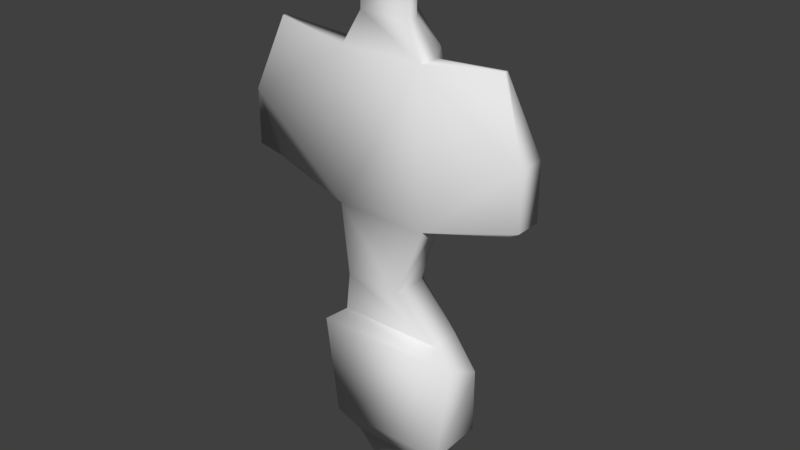 # Source: AlienShipCollision.blend  (saved by Blender 2.77.0; exported with 4.5.12 LTS)
import bpy
from mathutils import Matrix  # noqa: F401  (used for matrix-valued properties, if any)

bpy.ops.wm.read_factory_settings(use_empty=True)
scene = bpy.context.scene
scene.name = 'Scene'

# ---- collections
col_collection_1 = bpy.data.collections.new('Collection 1'); scene.collection.children.link(col_collection_1)

# ---- world
world_world = bpy.data.worlds.new('World'); scene.world = world_world
world_world.color = (0.05088, 0.05088, 0.05088)
world_world.use_sun_shadow = False
world_world.sun_shadow_jitter_overblur = 0.0
world_world.cycles.sampling_method = 'MANUAL'

# ---- meshes
me_alienshipcollision = bpy.data.meshes.new('AlienShipCollision')
me_alienshipcollision.from_pydata([(-8.678, 57.58, -1.433), (8.678, 57.58, -1.433), (8.678, 45.91, -1.433), (-8.678, 52.76, 30.3), (8.678, 52.76, 30.3), (-5.476, 51.0, 11.35), (-5.476, 38.82, -4.726), (5.476, 39.36, 5.241), (5.476, 51.0, 11.35), (-16.47, 50.69, -75.88), (-13.03, 40.11, 8.46), (16.47, 50.69, -75.88), (13.03, 40.11, 8.46), (43.12, 31.33, -75.88), (34.12, 24.79, 8.46), (53.3, 0.0, -75.88), (42.17, 0.0, 8.46), (43.12, -31.33, -75.88), (34.12, -24.79, 8.46), (16.47, -50.69, -75.88), (13.03, -40.11, 8.46), (-16.47, -50.69, -75.88), (-13.03, -40.11, 8.46), (-43.12, -31.33, -75.88), (-34.12, -24.79, 8.46), (-53.3, 1.526e-05, -75.88), (-42.17, 1.907e-05, 8.46), (-43.12, 31.33, -75.88), (-34.12, 24.79, 8.46), (-23.55, 72.47, -74.17), (23.55, 72.47, -74.17), (61.65, 44.79, -74.17), (76.2, -7.629e-06, -74.17), (-76.2, 2.289e-05, -74.17), (-61.65, 44.79, -74.17), (-23.55, 72.47, -108.8), (23.55, 72.47, -108.8), (61.65, 44.79, -108.8), (76.2, -7.629e-06, -108.8), (-76.2, 1.526e-05, -108.8), (-61.65, 44.79, -108.8), (-40.19, 45.91, -94.84), (-40.19, 45.91, -131.9), (40.19, 45.91, -94.84), (40.19, 45.91, -131.9), (-67.13, -10.89, -94.84), (-67.13, 22.33, -94.84), (-67.13, 22.33, -159.6), (-67.13, -10.89, -159.6), (67.13, 22.33, -159.6), (67.13, -10.89, -159.6), (67.13, 22.33, -94.84), (67.13, -10.89, -94.84), (-67.87, 108.5, -246.3), (67.87, 108.5, -246.3), (-113.4, 33.76, -246.3), (-113.4, -22.32, -246.3), (113.4, 33.76, -246.3), (113.4, -22.32, -246.3), (-84.94, 129.2, -414.1), (84.94, 129.2, -414.1), (-141.9, 39.6, -414.1), (141.9, 39.6, -414.1), (-68.06, 35.21, -244.3), (-84.94, 113.8, -562.6), (84.94, 113.8, -562.6), (-141.9, 39.6, -562.6), (141.9, 39.6, -562.6), (-75.69, 102.5, -649.4), (-75.11, -58.01, -817.4), (75.69, 102.5, -649.4), (75.11, -58.01, -817.4), (-126.4, 36.43, -649.4), (-126.4, -26.11, -649.4), (126.4, 36.43, -649.4), (126.4, -26.11, -649.4), (-50.96, 56.47, -695.5), (44.63, 56.47, -695.5), (-75.11, 37.6, -817.4), (75.11, 37.6, -817.4), (-44.97, 67.6, -817.4), (44.97, 67.6, -817.4), (-144.1, 3.835, -970.6), (144.1, 3.835, -970.6), (-144.1, 88.04, -970.6), (144.1, 88.04, -970.6), (-86.26, 88.04, -970.6), (86.26, 88.04, -970.6), (-119.8, 145.6, -1095.0), (124.2, 146.0, -1091.0), (-202.0, 91.96, -1070.0), (205.7, 92.72, -1063.0), (-202.6, -14.43, -1016.0), (205.0, -13.67, -1010.0), (-119.8, 148.6, -1218.0), (124.2, 145.8, -1215.0), (-202.0, 95.41, -1244.0), (205.7, 90.67, -1239.0), (-168.4, -12.78, -1294.0), (170.8, -16.72, -1291.0), (-63.7, 103.6, -1338.0), (67.47, 102.7, -1336.0), (-107.8, 71.82, -1341.0), (111.2, 70.33, -1337.0), (-108.2, 7.957, -1345.0), (110.9, 6.476, -1342.0), (-21.64, 30.36, -1426.0), (-40.5, 1.58, -1404.0), (28.92, 28.44, -1424.0), (43.95, -1.63, -1401.0), (-39.22, 21.16, -1419.0), (45.22, 17.95, -1416.0), (-8.678, 45.91, -1.433), (8.678, 57.58, 30.3), (-8.678, 57.58, 30.3), (-5.476, 39.36, 5.241), (-5.476, 49.69, 0.4021), (5.476, 38.82, -4.726), (5.476, 49.69, 0.4021), (41.43, 30.24, 11.35), (36.83, 14.94, 5.241), (46.91, 20.76, 11.35), (36.36, 14.67, -4.726), (45.77, 20.1, 0.4021), (31.35, 24.42, 5.241), (30.88, 24.15, -4.726), (40.29, 29.59, 0.4021), (36.83, -14.94, 5.241), (46.91, -20.76, 11.35), (36.36, -14.67, -4.726), (45.77, -20.1, 0.4021), (31.35, -24.42, 5.241), (41.43, -30.24, 11.35), (30.88, -24.15, -4.726), (40.29, -29.59, 0.4021), (5.476, -49.69, 0.4021), (-5.476, -49.69, 0.4021), (-5.476, -51.0, 11.35), (5.476, -39.36, 5.241), (5.476, -51.0, 11.35), (5.476, -38.82, -4.726), (-5.476, -39.36, 5.241), (-5.476, -38.82, -4.726), (-31.35, -24.42, 5.241), (-41.43, -30.24, 11.35), (-30.88, -24.15, -4.726), (-36.36, -14.67, -4.726), (-45.77, -20.1, 0.4021), (-40.29, -29.59, 0.4021), (-36.83, -14.94, 5.241), (-46.91, -20.76, 11.35), (-31.35, 24.42, 5.241), (-41.43, 30.24, 11.35), (-36.83, 14.94, 5.241), (-46.91, 20.76, 11.35), (-36.36, 14.67, -4.726), (-45.77, 20.1, 0.4021), (-30.88, 24.15, -4.726), (-40.29, 29.59, 0.4021), (-393.3, 39.6, -414.1), (-320.3, 6.791, -222.2), (-320.3, -4.503, -222.2), (320.3, 6.791, -222.2), (320.3, -4.503, -222.2), (393.3, 39.6, -414.1), (393.3, 39.6, -562.6), (-393.3, -30.6, -414.1), (393.3, -30.6, -414.1), (350.4, 7.33, -592.5), (-393.3, 39.6, -562.6), (-393.3, -30.6, -562.6), (393.3, -30.6, -562.6), (-350.4, 7.33, -592.5), (-350.4, -5.266, -592.5), (350.4, -5.266, -592.5), (62.54, 34.17, -245.8), (45.52, 36.3, -1.433), (54.2, 21.27, -1.433), (44.1, 15.44, -1.433), (41.35, 33.89, 30.3), (50.03, 18.86, 30.3), (35.42, 30.47, -1.433), (54.2, 21.27, 30.3), (45.52, 36.3, 30.3), (54.2, -21.27, -1.433), (45.52, -36.3, -1.433), (35.42, -30.47, -1.433), (50.03, -18.86, 30.3), (41.35, -33.89, 30.3), (44.1, -15.44, -1.433), (45.52, -36.3, 30.3), (54.2, -21.27, 30.3), (8.678, -57.58, -1.433), (-8.678, -57.58, -1.433), (-8.678, -45.91, -1.433), (8.678, -52.76, 30.3), (-8.678, -52.76, 30.3), (8.678, -45.91, -1.433), (-8.678, -57.58, 30.3), (8.678, -57.58, 30.3), (-45.52, -36.3, -1.433), (-54.2, -21.27, -1.433), (-44.1, -15.44, -1.433), (-41.35, -33.89, 30.3), (-50.03, -18.86, 30.3), (-35.42, -30.47, -1.433), (-54.2, -21.27, 30.3), (-45.52, -36.3, 30.3), (-54.2, 21.27, -1.433), (-45.52, 36.3, -1.433), (-35.42, 30.47, -1.433), (-50.03, 18.86, 30.3), (-41.35, 33.89, 30.3), (-44.1, 15.44, -1.433), (-45.52, 36.3, 30.3), (-54.2, 21.27, 30.3)], [], [(113, 1, 0, 114), (3, 112, 2, 4), (113, 114, 3, 4), (0, 1, 2, 112), (5, 116, 6, 115), (118, 8, 7, 117), (8, 5, 115, 7), (9, 10, 12, 11), (11, 12, 14, 13), (13, 14, 16, 15), (15, 16, 18, 17), (17, 18, 20, 19), (19, 20, 22, 21), (21, 22, 24, 23), (23, 24, 26, 25), (25, 26, 28, 27), (27, 28, 10, 9), (31, 32, 38, 37), (34, 29, 35, 40), (29, 30, 36, 35), (30, 31, 37, 36), (33, 34, 40, 39), (41, 42, 47, 46), (43, 44, 42, 41), (46, 47, 48, 45), (49, 51, 52, 50), (44, 43, 51, 49), (54, 57, 62, 60), (62, 57, 162, 164), (55, 53, 59, 61), (47, 53, 55), (49, 50, 58, 57), (48, 47, 55, 56), (60, 62, 67, 65), (53, 54, 60, 59), (42, 44, 175, 63), (54, 175, 57), (53, 42, 63), (67, 62, 164, 165), (65, 67, 74, 70), (59, 60, 65, 64), (61, 59, 64, 66), (61, 66, 169, 159), (68, 70, 77, 76), (68, 76, 72), (64, 65, 70, 68), (66, 64, 68, 72), (66, 72, 172, 169), (81, 79, 85, 87), (72, 76, 80, 78), (77, 74, 79, 81), (73, 72, 78, 69), (74, 77, 70), (79, 71, 83, 85), (76, 77, 81, 80), (74, 75, 71, 79), (85, 83, 93, 91), (80, 81, 87, 86), (69, 78, 84, 82), (78, 80, 86, 84), (89, 91, 97, 95), (92, 90, 96, 98), (84, 86, 88, 90), (86, 87, 89, 88), (82, 84, 90, 92), (87, 85, 91, 89), (94, 95, 101, 100), (96, 94, 100, 102), (91, 93, 99, 97), (90, 88, 94, 96), (88, 89, 95, 94), (101, 103, 111, 108), (104, 102, 110, 107), (98, 96, 102, 104), (95, 97, 103, 101), (97, 99, 105, 103), (106, 108, 109, 107), (110, 106, 107), (109, 108, 111), (103, 105, 109, 111), (102, 100, 106, 110), (100, 101, 108, 106), (119, 126, 125, 124), (123, 121, 120, 122), (121, 119, 124, 120), (128, 130, 129, 127), (134, 132, 131, 133), (139, 135, 140, 138), (136, 137, 141, 142), (137, 139, 138, 141), (144, 148, 145, 143), (147, 150, 149, 146), (150, 144, 143, 149), (158, 152, 151, 157), (152, 154, 153, 151), (154, 156, 155, 153), (161, 160, 159, 166), (164, 167, 171, 165), (162, 163, 167, 164), (165, 171, 174, 168), (166, 159, 169, 170), (170, 169, 172, 173), (56, 55, 160, 161), (74, 67, 165, 168), (57, 58, 163, 162), (72, 73, 173, 172), (75, 74, 168, 174), (55, 61, 159, 160), (175, 44, 54), (57, 54, 49), (53, 63, 175, 54), (49, 54, 44), (53, 47, 42), (12, 10, 28, 26, 24, 22, 20, 18, 16, 14), (4, 2, 1, 113), (114, 0, 112, 3), (104, 107, 109, 105), (99, 98, 104, 105), (93, 92, 98, 99), (93, 83, 82, 92), (83, 71, 69, 82), (73, 69, 71, 75), (48, 50, 52, 45), (58, 50, 48, 56), (163, 58, 167), (161, 166, 56), (171, 167, 75, 174), (166, 170, 173, 73), (58, 75, 167), (56, 166, 73), (73, 75, 58, 56), (182, 177, 176, 183), (179, 181, 178, 180), (182, 183, 179, 180), (180, 178, 177, 182), (183, 176, 181, 179), (190, 185, 184, 191), (187, 189, 186, 188), (190, 191, 187, 188), (188, 186, 185, 190), (191, 184, 189, 187), (198, 193, 192, 199), (195, 197, 194, 196), (198, 199, 195, 196), (196, 194, 193, 198), (199, 192, 197, 195), (206, 201, 200, 207), (203, 205, 202, 204), (206, 207, 203, 204), (204, 202, 201, 206), (207, 200, 205, 203), (214, 209, 208, 215), (211, 213, 210, 212), (214, 215, 211, 212), (212, 210, 209, 214), (215, 208, 213, 211), (29, 34, 33, 32, 31, 30), (35, 36, 37, 38, 39, 40), (38, 32, 33, 39)])
me_alienshipcollision.polygons.foreach_set('use_smooth', [True] * 159)
me_alienshipcollision.use_remesh_preserve_volume = False
me_alienshipcollision.use_remesh_preserve_attributes = False
me_alienshipcollision.use_mirror_vertex_groups = False
me_alienshipcollision.update()

# ---- objects
ob_alienshipcollision = bpy.data.objects.new('AlienShipCollision', me_alienshipcollision)

# ---- transforms, parenting, visibility, modifiers, constraints
ob_alienshipcollision.location = (0.0, 0.0, 0.0)
ob_alienshipcollision.lineart.crease_threshold = 0.0

# ---- collection membership
col_collection_1.objects.link(ob_alienshipcollision)

# ---- scene / render settings (as saved in the file)
scene.frame_start = 1; scene.frame_end = 250; scene.frame_set(1)
scene.render.engine = 'BLENDER_EEVEE_NEXT'
scene.render.resolution_percentage = 50
scene.render.dither_intensity = 0.0
scene.cycles.use_denoising = False
scene.cycles.samples = 128
scene.cycles.sampling_pattern = 'TABULATED_SOBOL'
scene.cycles.light_sampling_threshold = 0.0
scene.cycles.use_adaptive_sampling = False
scene.cycles.use_light_tree = False
scene.cycles.blur_glossy = 0.0
scene.cycles.sample_clamp_indirect = 0.0
scene.view_settings.view_transform = 'Standard'
bpy.context.view_layer.update()

# ---- added for rendering (the .blend has no active camera and no usable light): camera, sun
cam_auto = bpy.data.cameras.new('AutoCamera')
cam_auto.lens = 50.0
cam_auto.sensor_width = 36.0
cam_auto.clip_end = 27086.3
ob_auto_camera = bpy.data.objects.new('AutoCamera', cam_auto)
scene.collection.objects.link(ob_auto_camera)
ob_auto_camera.location = (1543.39, -1806.76, 536.798)
ob_auto_camera.rotation_euler = (1.09748, -7.21219e-08, 0.694738)
scene.camera = ob_auto_camera
light_auto_sun = bpy.data.lights.new('AutoSun', 'SUN')
light_auto_sun.energy = 3.0
light_auto_sun.angle = 0.0523599
ob_auto_sun = bpy.data.objects.new('AutoSun', light_auto_sun)
scene.collection.objects.link(ob_auto_sun)
ob_auto_sun.rotation_euler = (0.872665, 0.174533, 0.523599)
bpy.context.view_layer.update()
